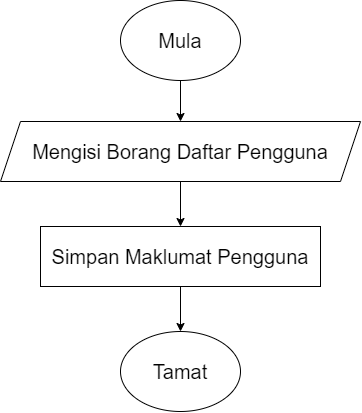

The diagram above was exported from draw.io. Its source (the exported page's mxGraphModel, read from the mxfile embedded in the PNG):
<mxGraphModel dx="1217" dy="706" grid="1" gridSize="10" guides="1" tooltips="1" connect="1" arrows="1" fold="1" page="1" pageScale="1" pageWidth="827" pageHeight="1169" math="0" shadow="0">
  <root>
    <mxCell id="DmnnbM-HF96qmPs2mbLw-0" />
    <mxCell id="DmnnbM-HF96qmPs2mbLw-1" parent="DmnnbM-HF96qmPs2mbLw-0" />
    <mxCell id="A6b80px8cgm5umNWthzy-4" value="" style="edgeStyle=orthogonalEdgeStyle;rounded=0;orthogonalLoop=1;jettySize=auto;html=1;" edge="1" parent="DmnnbM-HF96qmPs2mbLw-1" source="A6b80px8cgm5umNWthzy-0" target="A6b80px8cgm5umNWthzy-1">
      <mxGeometry relative="1" as="geometry" />
    </mxCell>
    <mxCell id="A6b80px8cgm5umNWthzy-0" value="&lt;font style=&quot;font-size: 20px&quot;&gt;Mula&lt;/font&gt;" style="ellipse;whiteSpace=wrap;html=1;" vertex="1" parent="DmnnbM-HF96qmPs2mbLw-1">
      <mxGeometry x="310" y="80" width="120" height="80" as="geometry" />
    </mxCell>
    <mxCell id="A6b80px8cgm5umNWthzy-5" value="" style="edgeStyle=orthogonalEdgeStyle;rounded=0;orthogonalLoop=1;jettySize=auto;html=1;" edge="1" parent="DmnnbM-HF96qmPs2mbLw-1" source="A6b80px8cgm5umNWthzy-1" target="A6b80px8cgm5umNWthzy-2">
      <mxGeometry relative="1" as="geometry" />
    </mxCell>
    <mxCell id="A6b80px8cgm5umNWthzy-1" value="&lt;font style=&quot;font-size: 20px&quot;&gt;Mengisi Borang Daftar Pengguna&lt;/font&gt;" style="shape=parallelogram;perimeter=parallelogramPerimeter;whiteSpace=wrap;html=1;fixedSize=1;" vertex="1" parent="DmnnbM-HF96qmPs2mbLw-1">
      <mxGeometry x="190" y="201" width="360" height="60" as="geometry" />
    </mxCell>
    <mxCell id="A6b80px8cgm5umNWthzy-6" value="" style="edgeStyle=orthogonalEdgeStyle;rounded=0;orthogonalLoop=1;jettySize=auto;html=1;" edge="1" parent="DmnnbM-HF96qmPs2mbLw-1" source="A6b80px8cgm5umNWthzy-2" target="A6b80px8cgm5umNWthzy-3">
      <mxGeometry relative="1" as="geometry" />
    </mxCell>
    <mxCell id="A6b80px8cgm5umNWthzy-2" value="&lt;font style=&quot;font-size: 20px&quot;&gt;Simpan Maklumat Pengguna&lt;/font&gt;" style="rounded=0;whiteSpace=wrap;html=1;" vertex="1" parent="DmnnbM-HF96qmPs2mbLw-1">
      <mxGeometry x="230" y="306" width="280" height="60" as="geometry" />
    </mxCell>
    <mxCell id="A6b80px8cgm5umNWthzy-3" value="&lt;font style=&quot;font-size: 20px&quot;&gt;Tamat&lt;/font&gt;" style="ellipse;whiteSpace=wrap;html=1;" vertex="1" parent="DmnnbM-HF96qmPs2mbLw-1">
      <mxGeometry x="310" y="411" width="120" height="80" as="geometry" />
    </mxCell>
  </root>
</mxGraphModel>